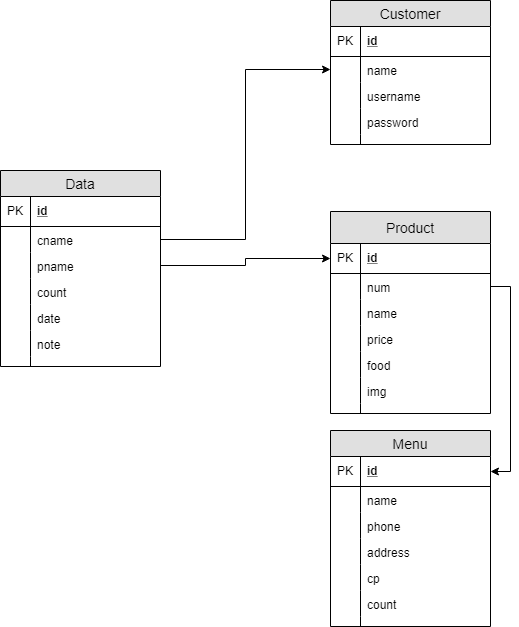

The diagram above was exported from draw.io. Its source (the exported page's mxGraphModel, read from the mxfile embedded in the PNG):
<mxGraphModel dx="782" dy="435" grid="1" gridSize="10" guides="1" tooltips="1" connect="1" arrows="1" fold="1" page="1" pageScale="1" pageWidth="827" pageHeight="1169" math="0" shadow="0">
  <root>
    <mxCell id="0" />
    <mxCell id="1" parent="0" />
    <mxCell id="Olk-rAfY1HLo1YiHLHLn-1" value="Customer" style="swimlane;fontStyle=0;childLayout=stackLayout;horizontal=1;startSize=26;fillColor=#e0e0e0;horizontalStack=0;resizeParent=1;resizeParentMax=0;resizeLast=0;collapsible=1;marginBottom=0;swimlaneFillColor=#ffffff;align=center;fontSize=14;" vertex="1" parent="1">
      <mxGeometry x="380" y="10" width="160" height="144" as="geometry" />
    </mxCell>
    <mxCell id="Olk-rAfY1HLo1YiHLHLn-2" value="id" style="shape=partialRectangle;top=0;left=0;right=0;bottom=1;align=left;verticalAlign=middle;fillColor=none;spacingLeft=34;spacingRight=4;overflow=hidden;rotatable=0;points=[[0,0.5],[1,0.5]];portConstraint=eastwest;dropTarget=0;fontStyle=5;fontSize=12;" vertex="1" parent="Olk-rAfY1HLo1YiHLHLn-1">
      <mxGeometry y="26" width="160" height="30" as="geometry" />
    </mxCell>
    <mxCell id="Olk-rAfY1HLo1YiHLHLn-3" value="PK" style="shape=partialRectangle;top=0;left=0;bottom=0;fillColor=none;align=left;verticalAlign=middle;spacingLeft=4;spacingRight=4;overflow=hidden;rotatable=0;points=[];portConstraint=eastwest;part=1;fontSize=12;" vertex="1" connectable="0" parent="Olk-rAfY1HLo1YiHLHLn-2">
      <mxGeometry width="30" height="30" as="geometry" />
    </mxCell>
    <mxCell id="Olk-rAfY1HLo1YiHLHLn-4" value="name" style="shape=partialRectangle;top=0;left=0;right=0;bottom=0;align=left;verticalAlign=top;fillColor=none;spacingLeft=34;spacingRight=4;overflow=hidden;rotatable=0;points=[[0,0.5],[1,0.5]];portConstraint=eastwest;dropTarget=0;fontSize=12;" vertex="1" parent="Olk-rAfY1HLo1YiHLHLn-1">
      <mxGeometry y="56" width="160" height="26" as="geometry" />
    </mxCell>
    <mxCell id="Olk-rAfY1HLo1YiHLHLn-5" value="" style="shape=partialRectangle;top=0;left=0;bottom=0;fillColor=none;align=left;verticalAlign=top;spacingLeft=4;spacingRight=4;overflow=hidden;rotatable=0;points=[];portConstraint=eastwest;part=1;fontSize=12;" vertex="1" connectable="0" parent="Olk-rAfY1HLo1YiHLHLn-4">
      <mxGeometry width="30" height="26" as="geometry" />
    </mxCell>
    <mxCell id="Olk-rAfY1HLo1YiHLHLn-8" value="username" style="shape=partialRectangle;top=0;left=0;right=0;bottom=0;align=left;verticalAlign=top;fillColor=none;spacingLeft=34;spacingRight=4;overflow=hidden;rotatable=0;points=[[0,0.5],[1,0.5]];portConstraint=eastwest;dropTarget=0;fontSize=12;" vertex="1" parent="Olk-rAfY1HLo1YiHLHLn-1">
      <mxGeometry y="82" width="160" height="26" as="geometry" />
    </mxCell>
    <mxCell id="Olk-rAfY1HLo1YiHLHLn-9" value="" style="shape=partialRectangle;top=0;left=0;bottom=0;fillColor=none;align=left;verticalAlign=top;spacingLeft=4;spacingRight=4;overflow=hidden;rotatable=0;points=[];portConstraint=eastwest;part=1;fontSize=12;" vertex="1" connectable="0" parent="Olk-rAfY1HLo1YiHLHLn-8">
      <mxGeometry width="30" height="26" as="geometry" />
    </mxCell>
    <mxCell id="Olk-rAfY1HLo1YiHLHLn-23" value="password" style="shape=partialRectangle;top=0;left=0;right=0;bottom=0;align=left;verticalAlign=top;fillColor=none;spacingLeft=34;spacingRight=4;overflow=hidden;rotatable=0;points=[[0,0.5],[1,0.5]];portConstraint=eastwest;dropTarget=0;fontSize=12;" vertex="1" parent="Olk-rAfY1HLo1YiHLHLn-1">
      <mxGeometry y="108" width="160" height="26" as="geometry" />
    </mxCell>
    <mxCell id="Olk-rAfY1HLo1YiHLHLn-24" value="" style="shape=partialRectangle;top=0;left=0;bottom=0;fillColor=none;align=left;verticalAlign=top;spacingLeft=4;spacingRight=4;overflow=hidden;rotatable=0;points=[];portConstraint=eastwest;part=1;fontSize=12;" vertex="1" connectable="0" parent="Olk-rAfY1HLo1YiHLHLn-23">
      <mxGeometry width="30" height="26" as="geometry" />
    </mxCell>
    <mxCell id="Olk-rAfY1HLo1YiHLHLn-10" value="" style="shape=partialRectangle;top=0;left=0;right=0;bottom=0;align=left;verticalAlign=top;fillColor=none;spacingLeft=34;spacingRight=4;overflow=hidden;rotatable=0;points=[[0,0.5],[1,0.5]];portConstraint=eastwest;dropTarget=0;fontSize=12;" vertex="1" parent="Olk-rAfY1HLo1YiHLHLn-1">
      <mxGeometry y="134" width="160" height="10" as="geometry" />
    </mxCell>
    <mxCell id="Olk-rAfY1HLo1YiHLHLn-11" value="" style="shape=partialRectangle;top=0;left=0;bottom=0;fillColor=none;align=left;verticalAlign=top;spacingLeft=4;spacingRight=4;overflow=hidden;rotatable=0;points=[];portConstraint=eastwest;part=1;fontSize=12;" vertex="1" connectable="0" parent="Olk-rAfY1HLo1YiHLHLn-10">
      <mxGeometry width="30" height="10" as="geometry" />
    </mxCell>
    <mxCell id="Olk-rAfY1HLo1YiHLHLn-25" value="Product" style="swimlane;fontStyle=0;childLayout=stackLayout;horizontal=1;startSize=32;fillColor=#e0e0e0;horizontalStack=0;resizeParent=1;resizeParentMax=0;resizeLast=0;collapsible=1;marginBottom=0;swimlaneFillColor=#ffffff;align=center;fontSize=14;" vertex="1" parent="1">
      <mxGeometry x="380" y="221" width="160" height="202" as="geometry" />
    </mxCell>
    <mxCell id="Olk-rAfY1HLo1YiHLHLn-26" value="id" style="shape=partialRectangle;top=0;left=0;right=0;bottom=1;align=left;verticalAlign=middle;fillColor=none;spacingLeft=34;spacingRight=4;overflow=hidden;rotatable=0;points=[[0,0.5],[1,0.5]];portConstraint=eastwest;dropTarget=0;fontStyle=5;fontSize=12;" vertex="1" parent="Olk-rAfY1HLo1YiHLHLn-25">
      <mxGeometry y="32" width="160" height="30" as="geometry" />
    </mxCell>
    <mxCell id="Olk-rAfY1HLo1YiHLHLn-27" value="PK" style="shape=partialRectangle;top=0;left=0;bottom=0;fillColor=none;align=left;verticalAlign=middle;spacingLeft=4;spacingRight=4;overflow=hidden;rotatable=0;points=[];portConstraint=eastwest;part=1;fontSize=12;" vertex="1" connectable="0" parent="Olk-rAfY1HLo1YiHLHLn-26">
      <mxGeometry width="30" height="30" as="geometry" />
    </mxCell>
    <mxCell id="Olk-rAfY1HLo1YiHLHLn-32" value="num" style="shape=partialRectangle;top=0;left=0;right=0;bottom=0;align=left;verticalAlign=top;fillColor=none;spacingLeft=34;spacingRight=4;overflow=hidden;rotatable=0;points=[[0,0.5],[1,0.5]];portConstraint=eastwest;dropTarget=0;fontSize=12;" vertex="1" parent="Olk-rAfY1HLo1YiHLHLn-25">
      <mxGeometry y="62" width="160" height="26" as="geometry" />
    </mxCell>
    <mxCell id="Olk-rAfY1HLo1YiHLHLn-33" value="" style="shape=partialRectangle;top=0;left=0;bottom=0;fillColor=none;align=left;verticalAlign=top;spacingLeft=4;spacingRight=4;overflow=hidden;rotatable=0;points=[];portConstraint=eastwest;part=1;fontSize=12;" vertex="1" connectable="0" parent="Olk-rAfY1HLo1YiHLHLn-32">
      <mxGeometry width="30" height="26" as="geometry" />
    </mxCell>
    <mxCell id="Olk-rAfY1HLo1YiHLHLn-28" value="name" style="shape=partialRectangle;top=0;left=0;right=0;bottom=0;align=left;verticalAlign=top;fillColor=none;spacingLeft=34;spacingRight=4;overflow=hidden;rotatable=0;points=[[0,0.5],[1,0.5]];portConstraint=eastwest;dropTarget=0;fontSize=12;" vertex="1" parent="Olk-rAfY1HLo1YiHLHLn-25">
      <mxGeometry y="88" width="160" height="26" as="geometry" />
    </mxCell>
    <mxCell id="Olk-rAfY1HLo1YiHLHLn-29" value="" style="shape=partialRectangle;top=0;left=0;bottom=0;fillColor=none;align=left;verticalAlign=top;spacingLeft=4;spacingRight=4;overflow=hidden;rotatable=0;points=[];portConstraint=eastwest;part=1;fontSize=12;" vertex="1" connectable="0" parent="Olk-rAfY1HLo1YiHLHLn-28">
      <mxGeometry width="30" height="26" as="geometry" />
    </mxCell>
    <mxCell id="Olk-rAfY1HLo1YiHLHLn-74" value="price" style="shape=partialRectangle;top=0;left=0;right=0;bottom=0;align=left;verticalAlign=top;fillColor=none;spacingLeft=34;spacingRight=4;overflow=hidden;rotatable=0;points=[[0,0.5],[1,0.5]];portConstraint=eastwest;dropTarget=0;fontSize=12;" vertex="1" parent="Olk-rAfY1HLo1YiHLHLn-25">
      <mxGeometry y="114" width="160" height="26" as="geometry" />
    </mxCell>
    <mxCell id="Olk-rAfY1HLo1YiHLHLn-75" value="" style="shape=partialRectangle;top=0;left=0;bottom=0;fillColor=none;align=left;verticalAlign=top;spacingLeft=4;spacingRight=4;overflow=hidden;rotatable=0;points=[];portConstraint=eastwest;part=1;fontSize=12;" vertex="1" connectable="0" parent="Olk-rAfY1HLo1YiHLHLn-74">
      <mxGeometry width="30" height="26" as="geometry" />
    </mxCell>
    <mxCell id="Olk-rAfY1HLo1YiHLHLn-30" value="food" style="shape=partialRectangle;top=0;left=0;right=0;bottom=0;align=left;verticalAlign=top;fillColor=none;spacingLeft=34;spacingRight=4;overflow=hidden;rotatable=0;points=[[0,0.5],[1,0.5]];portConstraint=eastwest;dropTarget=0;fontSize=12;" vertex="1" parent="Olk-rAfY1HLo1YiHLHLn-25">
      <mxGeometry y="140" width="160" height="26" as="geometry" />
    </mxCell>
    <mxCell id="Olk-rAfY1HLo1YiHLHLn-31" value="" style="shape=partialRectangle;top=0;left=0;bottom=0;fillColor=none;align=left;verticalAlign=top;spacingLeft=4;spacingRight=4;overflow=hidden;rotatable=0;points=[];portConstraint=eastwest;part=1;fontSize=12;" vertex="1" connectable="0" parent="Olk-rAfY1HLo1YiHLHLn-30">
      <mxGeometry width="30" height="26" as="geometry" />
    </mxCell>
    <mxCell id="Olk-rAfY1HLo1YiHLHLn-80" value="img" style="shape=partialRectangle;top=0;left=0;right=0;bottom=0;align=left;verticalAlign=top;fillColor=none;spacingLeft=34;spacingRight=4;overflow=hidden;rotatable=0;points=[[0,0.5],[1,0.5]];portConstraint=eastwest;dropTarget=0;fontSize=12;" vertex="1" parent="Olk-rAfY1HLo1YiHLHLn-25">
      <mxGeometry y="166" width="160" height="26" as="geometry" />
    </mxCell>
    <mxCell id="Olk-rAfY1HLo1YiHLHLn-81" value="" style="shape=partialRectangle;top=0;left=0;bottom=0;fillColor=none;align=left;verticalAlign=top;spacingLeft=4;spacingRight=4;overflow=hidden;rotatable=0;points=[];portConstraint=eastwest;part=1;fontSize=12;" vertex="1" connectable="0" parent="Olk-rAfY1HLo1YiHLHLn-80">
      <mxGeometry width="30" height="26" as="geometry" />
    </mxCell>
    <mxCell id="Olk-rAfY1HLo1YiHLHLn-34" value="" style="shape=partialRectangle;top=0;left=0;right=0;bottom=0;align=left;verticalAlign=top;fillColor=none;spacingLeft=34;spacingRight=4;overflow=hidden;rotatable=0;points=[[0,0.5],[1,0.5]];portConstraint=eastwest;dropTarget=0;fontSize=12;" vertex="1" parent="Olk-rAfY1HLo1YiHLHLn-25">
      <mxGeometry y="192" width="160" height="10" as="geometry" />
    </mxCell>
    <mxCell id="Olk-rAfY1HLo1YiHLHLn-35" value="" style="shape=partialRectangle;top=0;left=0;bottom=0;fillColor=none;align=left;verticalAlign=top;spacingLeft=4;spacingRight=4;overflow=hidden;rotatable=0;points=[];portConstraint=eastwest;part=1;fontSize=12;" vertex="1" connectable="0" parent="Olk-rAfY1HLo1YiHLHLn-34">
      <mxGeometry width="30" height="10" as="geometry" />
    </mxCell>
    <mxCell id="Olk-rAfY1HLo1YiHLHLn-36" value="Menu" style="swimlane;fontStyle=0;childLayout=stackLayout;horizontal=1;startSize=26;fillColor=#e0e0e0;horizontalStack=0;resizeParent=1;resizeParentMax=0;resizeLast=0;collapsible=1;marginBottom=0;swimlaneFillColor=#ffffff;align=center;fontSize=14;" vertex="1" parent="1">
      <mxGeometry x="380" y="440" width="160" height="196" as="geometry" />
    </mxCell>
    <mxCell id="Olk-rAfY1HLo1YiHLHLn-37" value="id" style="shape=partialRectangle;top=0;left=0;right=0;bottom=1;align=left;verticalAlign=middle;fillColor=none;spacingLeft=34;spacingRight=4;overflow=hidden;rotatable=0;points=[[0,0.5],[1,0.5]];portConstraint=eastwest;dropTarget=0;fontStyle=5;fontSize=12;" vertex="1" parent="Olk-rAfY1HLo1YiHLHLn-36">
      <mxGeometry y="26" width="160" height="30" as="geometry" />
    </mxCell>
    <mxCell id="Olk-rAfY1HLo1YiHLHLn-38" value="PK" style="shape=partialRectangle;top=0;left=0;bottom=0;fillColor=none;align=left;verticalAlign=middle;spacingLeft=4;spacingRight=4;overflow=hidden;rotatable=0;points=[];portConstraint=eastwest;part=1;fontSize=12;" vertex="1" connectable="0" parent="Olk-rAfY1HLo1YiHLHLn-37">
      <mxGeometry width="30" height="30" as="geometry" />
    </mxCell>
    <mxCell id="Olk-rAfY1HLo1YiHLHLn-39" value="name" style="shape=partialRectangle;top=0;left=0;right=0;bottom=0;align=left;verticalAlign=top;fillColor=none;spacingLeft=34;spacingRight=4;overflow=hidden;rotatable=0;points=[[0,0.5],[1,0.5]];portConstraint=eastwest;dropTarget=0;fontSize=12;" vertex="1" parent="Olk-rAfY1HLo1YiHLHLn-36">
      <mxGeometry y="56" width="160" height="26" as="geometry" />
    </mxCell>
    <mxCell id="Olk-rAfY1HLo1YiHLHLn-40" value="" style="shape=partialRectangle;top=0;left=0;bottom=0;fillColor=none;align=left;verticalAlign=top;spacingLeft=4;spacingRight=4;overflow=hidden;rotatable=0;points=[];portConstraint=eastwest;part=1;fontSize=12;" vertex="1" connectable="0" parent="Olk-rAfY1HLo1YiHLHLn-39">
      <mxGeometry width="30" height="26" as="geometry" />
    </mxCell>
    <mxCell id="Olk-rAfY1HLo1YiHLHLn-41" value="phone" style="shape=partialRectangle;top=0;left=0;right=0;bottom=0;align=left;verticalAlign=top;fillColor=none;spacingLeft=34;spacingRight=4;overflow=hidden;rotatable=0;points=[[0,0.5],[1,0.5]];portConstraint=eastwest;dropTarget=0;fontSize=12;" vertex="1" parent="Olk-rAfY1HLo1YiHLHLn-36">
      <mxGeometry y="82" width="160" height="26" as="geometry" />
    </mxCell>
    <mxCell id="Olk-rAfY1HLo1YiHLHLn-42" value="" style="shape=partialRectangle;top=0;left=0;bottom=0;fillColor=none;align=left;verticalAlign=top;spacingLeft=4;spacingRight=4;overflow=hidden;rotatable=0;points=[];portConstraint=eastwest;part=1;fontSize=12;" vertex="1" connectable="0" parent="Olk-rAfY1HLo1YiHLHLn-41">
      <mxGeometry width="30" height="26" as="geometry" />
    </mxCell>
    <mxCell id="Olk-rAfY1HLo1YiHLHLn-43" value="address" style="shape=partialRectangle;top=0;left=0;right=0;bottom=0;align=left;verticalAlign=top;fillColor=none;spacingLeft=34;spacingRight=4;overflow=hidden;rotatable=0;points=[[0,0.5],[1,0.5]];portConstraint=eastwest;dropTarget=0;fontSize=12;" vertex="1" parent="Olk-rAfY1HLo1YiHLHLn-36">
      <mxGeometry y="108" width="160" height="26" as="geometry" />
    </mxCell>
    <mxCell id="Olk-rAfY1HLo1YiHLHLn-44" value="" style="shape=partialRectangle;top=0;left=0;bottom=0;fillColor=none;align=left;verticalAlign=top;spacingLeft=4;spacingRight=4;overflow=hidden;rotatable=0;points=[];portConstraint=eastwest;part=1;fontSize=12;" vertex="1" connectable="0" parent="Olk-rAfY1HLo1YiHLHLn-43">
      <mxGeometry width="30" height="26" as="geometry" />
    </mxCell>
    <mxCell id="Olk-rAfY1HLo1YiHLHLn-49" value="cp" style="shape=partialRectangle;top=0;left=0;right=0;bottom=0;align=left;verticalAlign=top;fillColor=none;spacingLeft=34;spacingRight=4;overflow=hidden;rotatable=0;points=[[0,0.5],[1,0.5]];portConstraint=eastwest;dropTarget=0;fontSize=12;" vertex="1" parent="Olk-rAfY1HLo1YiHLHLn-36">
      <mxGeometry y="134" width="160" height="26" as="geometry" />
    </mxCell>
    <mxCell id="Olk-rAfY1HLo1YiHLHLn-50" value="" style="shape=partialRectangle;top=0;left=0;bottom=0;fillColor=none;align=left;verticalAlign=top;spacingLeft=4;spacingRight=4;overflow=hidden;rotatable=0;points=[];portConstraint=eastwest;part=1;fontSize=12;" vertex="1" connectable="0" parent="Olk-rAfY1HLo1YiHLHLn-49">
      <mxGeometry width="30" height="26" as="geometry" />
    </mxCell>
    <mxCell id="Olk-rAfY1HLo1YiHLHLn-82" value="count" style="shape=partialRectangle;top=0;left=0;right=0;bottom=0;align=left;verticalAlign=top;fillColor=none;spacingLeft=34;spacingRight=4;overflow=hidden;rotatable=0;points=[[0,0.5],[1,0.5]];portConstraint=eastwest;dropTarget=0;fontSize=12;" vertex="1" parent="Olk-rAfY1HLo1YiHLHLn-36">
      <mxGeometry y="160" width="160" height="26" as="geometry" />
    </mxCell>
    <mxCell id="Olk-rAfY1HLo1YiHLHLn-83" value="" style="shape=partialRectangle;top=0;left=0;bottom=0;fillColor=none;align=left;verticalAlign=top;spacingLeft=4;spacingRight=4;overflow=hidden;rotatable=0;points=[];portConstraint=eastwest;part=1;fontSize=12;" vertex="1" connectable="0" parent="Olk-rAfY1HLo1YiHLHLn-82">
      <mxGeometry width="30" height="26" as="geometry" />
    </mxCell>
    <mxCell id="Olk-rAfY1HLo1YiHLHLn-45" value="" style="shape=partialRectangle;top=0;left=0;right=0;bottom=0;align=left;verticalAlign=top;fillColor=none;spacingLeft=34;spacingRight=4;overflow=hidden;rotatable=0;points=[[0,0.5],[1,0.5]];portConstraint=eastwest;dropTarget=0;fontSize=12;" vertex="1" parent="Olk-rAfY1HLo1YiHLHLn-36">
      <mxGeometry y="186" width="160" height="10" as="geometry" />
    </mxCell>
    <mxCell id="Olk-rAfY1HLo1YiHLHLn-46" value="" style="shape=partialRectangle;top=0;left=0;bottom=0;fillColor=none;align=left;verticalAlign=top;spacingLeft=4;spacingRight=4;overflow=hidden;rotatable=0;points=[];portConstraint=eastwest;part=1;fontSize=12;" vertex="1" connectable="0" parent="Olk-rAfY1HLo1YiHLHLn-45">
      <mxGeometry width="30" height="10" as="geometry" />
    </mxCell>
    <mxCell id="Olk-rAfY1HLo1YiHLHLn-55" value="Data" style="swimlane;fontStyle=0;childLayout=stackLayout;horizontal=1;startSize=26;fillColor=#e0e0e0;horizontalStack=0;resizeParent=1;resizeParentMax=0;resizeLast=0;collapsible=1;marginBottom=0;swimlaneFillColor=#ffffff;align=center;fontSize=14;" vertex="1" parent="1">
      <mxGeometry x="50" y="180" width="160" height="196" as="geometry" />
    </mxCell>
    <mxCell id="Olk-rAfY1HLo1YiHLHLn-56" value="id" style="shape=partialRectangle;top=0;left=0;right=0;bottom=1;align=left;verticalAlign=middle;fillColor=none;spacingLeft=34;spacingRight=4;overflow=hidden;rotatable=0;points=[[0,0.5],[1,0.5]];portConstraint=eastwest;dropTarget=0;fontStyle=5;fontSize=12;" vertex="1" parent="Olk-rAfY1HLo1YiHLHLn-55">
      <mxGeometry y="26" width="160" height="30" as="geometry" />
    </mxCell>
    <mxCell id="Olk-rAfY1HLo1YiHLHLn-57" value="PK" style="shape=partialRectangle;top=0;left=0;bottom=0;fillColor=none;align=left;verticalAlign=middle;spacingLeft=4;spacingRight=4;overflow=hidden;rotatable=0;points=[];portConstraint=eastwest;part=1;fontSize=12;" vertex="1" connectable="0" parent="Olk-rAfY1HLo1YiHLHLn-56">
      <mxGeometry width="30" height="30" as="geometry" />
    </mxCell>
    <mxCell id="Olk-rAfY1HLo1YiHLHLn-58" value="cname" style="shape=partialRectangle;top=0;left=0;right=0;bottom=0;align=left;verticalAlign=top;fillColor=none;spacingLeft=34;spacingRight=4;overflow=hidden;rotatable=0;points=[[0,0.5],[1,0.5]];portConstraint=eastwest;dropTarget=0;fontSize=12;" vertex="1" parent="Olk-rAfY1HLo1YiHLHLn-55">
      <mxGeometry y="56" width="160" height="26" as="geometry" />
    </mxCell>
    <mxCell id="Olk-rAfY1HLo1YiHLHLn-59" value="" style="shape=partialRectangle;top=0;left=0;bottom=0;fillColor=none;align=left;verticalAlign=top;spacingLeft=4;spacingRight=4;overflow=hidden;rotatable=0;points=[];portConstraint=eastwest;part=1;fontSize=12;" vertex="1" connectable="0" parent="Olk-rAfY1HLo1YiHLHLn-58">
      <mxGeometry width="30" height="26" as="geometry" />
    </mxCell>
    <mxCell id="Olk-rAfY1HLo1YiHLHLn-60" value="pname" style="shape=partialRectangle;top=0;left=0;right=0;bottom=0;align=left;verticalAlign=top;fillColor=none;spacingLeft=34;spacingRight=4;overflow=hidden;rotatable=0;points=[[0,0.5],[1,0.5]];portConstraint=eastwest;dropTarget=0;fontSize=12;" vertex="1" parent="Olk-rAfY1HLo1YiHLHLn-55">
      <mxGeometry y="82" width="160" height="26" as="geometry" />
    </mxCell>
    <mxCell id="Olk-rAfY1HLo1YiHLHLn-61" value="" style="shape=partialRectangle;top=0;left=0;bottom=0;fillColor=none;align=left;verticalAlign=top;spacingLeft=4;spacingRight=4;overflow=hidden;rotatable=0;points=[];portConstraint=eastwest;part=1;fontSize=12;" vertex="1" connectable="0" parent="Olk-rAfY1HLo1YiHLHLn-60">
      <mxGeometry width="30" height="26" as="geometry" />
    </mxCell>
    <mxCell id="Olk-rAfY1HLo1YiHLHLn-62" value="count" style="shape=partialRectangle;top=0;left=0;right=0;bottom=0;align=left;verticalAlign=top;fillColor=none;spacingLeft=34;spacingRight=4;overflow=hidden;rotatable=0;points=[[0,0.5],[1,0.5]];portConstraint=eastwest;dropTarget=0;fontSize=12;" vertex="1" parent="Olk-rAfY1HLo1YiHLHLn-55">
      <mxGeometry y="108" width="160" height="26" as="geometry" />
    </mxCell>
    <mxCell id="Olk-rAfY1HLo1YiHLHLn-63" value="" style="shape=partialRectangle;top=0;left=0;bottom=0;fillColor=none;align=left;verticalAlign=top;spacingLeft=4;spacingRight=4;overflow=hidden;rotatable=0;points=[];portConstraint=eastwest;part=1;fontSize=12;" vertex="1" connectable="0" parent="Olk-rAfY1HLo1YiHLHLn-62">
      <mxGeometry width="30" height="26" as="geometry" />
    </mxCell>
    <mxCell id="Olk-rAfY1HLo1YiHLHLn-66" value="date" style="shape=partialRectangle;top=0;left=0;right=0;bottom=0;align=left;verticalAlign=top;fillColor=none;spacingLeft=34;spacingRight=4;overflow=hidden;rotatable=0;points=[[0,0.5],[1,0.5]];portConstraint=eastwest;dropTarget=0;fontSize=12;" vertex="1" parent="Olk-rAfY1HLo1YiHLHLn-55">
      <mxGeometry y="134" width="160" height="26" as="geometry" />
    </mxCell>
    <mxCell id="Olk-rAfY1HLo1YiHLHLn-67" value="" style="shape=partialRectangle;top=0;left=0;bottom=0;fillColor=none;align=left;verticalAlign=top;spacingLeft=4;spacingRight=4;overflow=hidden;rotatable=0;points=[];portConstraint=eastwest;part=1;fontSize=12;" vertex="1" connectable="0" parent="Olk-rAfY1HLo1YiHLHLn-66">
      <mxGeometry width="30" height="26" as="geometry" />
    </mxCell>
    <mxCell id="Olk-rAfY1HLo1YiHLHLn-76" value="note" style="shape=partialRectangle;top=0;left=0;right=0;bottom=0;align=left;verticalAlign=top;fillColor=none;spacingLeft=34;spacingRight=4;overflow=hidden;rotatable=0;points=[[0,0.5],[1,0.5]];portConstraint=eastwest;dropTarget=0;fontSize=12;" vertex="1" parent="Olk-rAfY1HLo1YiHLHLn-55">
      <mxGeometry y="160" width="160" height="26" as="geometry" />
    </mxCell>
    <mxCell id="Olk-rAfY1HLo1YiHLHLn-77" value="" style="shape=partialRectangle;top=0;left=0;bottom=0;fillColor=none;align=left;verticalAlign=top;spacingLeft=4;spacingRight=4;overflow=hidden;rotatable=0;points=[];portConstraint=eastwest;part=1;fontSize=12;" vertex="1" connectable="0" parent="Olk-rAfY1HLo1YiHLHLn-76">
      <mxGeometry width="30" height="26" as="geometry" />
    </mxCell>
    <mxCell id="Olk-rAfY1HLo1YiHLHLn-64" value="" style="shape=partialRectangle;top=0;left=0;right=0;bottom=0;align=left;verticalAlign=top;fillColor=none;spacingLeft=34;spacingRight=4;overflow=hidden;rotatable=0;points=[[0,0.5],[1,0.5]];portConstraint=eastwest;dropTarget=0;fontSize=12;" vertex="1" parent="Olk-rAfY1HLo1YiHLHLn-55">
      <mxGeometry y="186" width="160" height="10" as="geometry" />
    </mxCell>
    <mxCell id="Olk-rAfY1HLo1YiHLHLn-65" value="" style="shape=partialRectangle;top=0;left=0;bottom=0;fillColor=none;align=left;verticalAlign=top;spacingLeft=4;spacingRight=4;overflow=hidden;rotatable=0;points=[];portConstraint=eastwest;part=1;fontSize=12;" vertex="1" connectable="0" parent="Olk-rAfY1HLo1YiHLHLn-64">
      <mxGeometry width="30" height="10" as="geometry" />
    </mxCell>
    <mxCell id="Olk-rAfY1HLo1YiHLHLn-70" style="edgeStyle=orthogonalEdgeStyle;rounded=0;orthogonalLoop=1;jettySize=auto;html=1;exitX=1;exitY=0.5;exitDx=0;exitDy=0;" edge="1" parent="1" source="Olk-rAfY1HLo1YiHLHLn-32" target="Olk-rAfY1HLo1YiHLHLn-37">
      <mxGeometry relative="1" as="geometry" />
    </mxCell>
    <mxCell id="Olk-rAfY1HLo1YiHLHLn-72" style="edgeStyle=orthogonalEdgeStyle;rounded=0;orthogonalLoop=1;jettySize=auto;html=1;exitX=1;exitY=0.5;exitDx=0;exitDy=0;entryX=0;entryY=0.5;entryDx=0;entryDy=0;" edge="1" parent="1" source="Olk-rAfY1HLo1YiHLHLn-58" target="Olk-rAfY1HLo1YiHLHLn-4">
      <mxGeometry relative="1" as="geometry" />
    </mxCell>
    <mxCell id="Olk-rAfY1HLo1YiHLHLn-79" style="edgeStyle=orthogonalEdgeStyle;rounded=0;orthogonalLoop=1;jettySize=auto;html=1;exitX=1;exitY=0.5;exitDx=0;exitDy=0;entryX=0;entryY=0.5;entryDx=0;entryDy=0;" edge="1" parent="1" source="Olk-rAfY1HLo1YiHLHLn-60" target="Olk-rAfY1HLo1YiHLHLn-26">
      <mxGeometry relative="1" as="geometry" />
    </mxCell>
  </root>
</mxGraphModel>